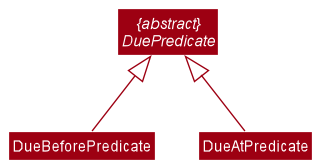

The diagram above was rendered by PlantUML. Its source (embedded in the PNG):
@startuml
!include style.puml
skinparam arrowThickness 1.1
skinparam arrowColor MODEL_COLOR
skinparam classBackgroundColor MODEL_COLOR

abstract class "{abstract}\nDuePredicate" as DuePredicate
class DueBeforePredicate
class DueAtPredicate

DuePredicate <|-- DueBeforePredicate
DuePredicate <|-- DueAtPredicate

@enduml